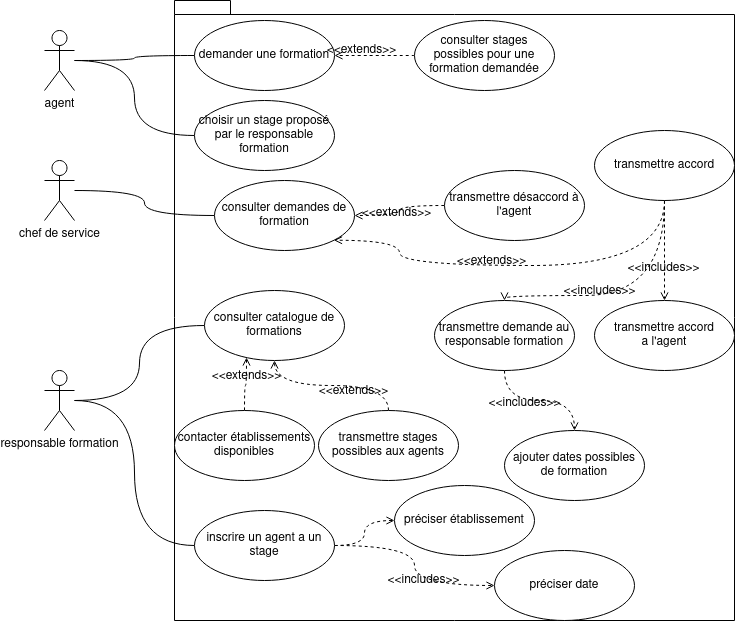

The diagram above was exported from draw.io. Its source (the exported page's mxGraphModel, read from the mxfile embedded in the PNG):
<mxGraphModel dx="1422" dy="770" grid="1" gridSize="10" guides="1" tooltips="1" connect="1" arrows="1" fold="1" page="1" pageScale="1" pageWidth="827" pageHeight="1169" math="0" shadow="0">
  <root>
    <mxCell id="0" />
    <mxCell id="1" parent="0" />
    <mxCell id="YnRkq-gvoMP9GV2wDQPd-7" value="" style="shape=folder;fontStyle=1;spacingTop=10;tabWidth=40;tabHeight=14;tabPosition=left;html=1;" parent="1" vertex="1">
      <mxGeometry x="200" y="100" width="560" height="620" as="geometry" />
    </mxCell>
    <mxCell id="YnRkq-gvoMP9GV2wDQPd-11" style="edgeStyle=orthogonalEdgeStyle;rounded=0;orthogonalLoop=1;jettySize=auto;html=1;entryX=0;entryY=0.5;entryDx=0;entryDy=0;endArrow=none;endFill=0;curved=1;" parent="1" source="YnRkq-gvoMP9GV2wDQPd-8" target="YnRkq-gvoMP9GV2wDQPd-9" edge="1">
      <mxGeometry relative="1" as="geometry" />
    </mxCell>
    <mxCell id="YnRkq-gvoMP9GV2wDQPd-48" style="edgeStyle=orthogonalEdgeStyle;curved=1;rounded=0;orthogonalLoop=1;jettySize=auto;html=1;entryX=0;entryY=0.5;entryDx=0;entryDy=0;startArrow=none;startFill=0;endArrow=none;endFill=0;" parent="1" source="YnRkq-gvoMP9GV2wDQPd-8" target="YnRkq-gvoMP9GV2wDQPd-44" edge="1">
      <mxGeometry relative="1" as="geometry" />
    </mxCell>
    <mxCell id="YnRkq-gvoMP9GV2wDQPd-8" value="agent" style="shape=umlActor;verticalLabelPosition=bottom;labelBackgroundColor=#ffffff;verticalAlign=top;html=1;" parent="1" vertex="1">
      <mxGeometry x="70" y="130" width="30" height="60" as="geometry" />
    </mxCell>
    <mxCell id="YnRkq-gvoMP9GV2wDQPd-9" value="&lt;div&gt;demander une formation&lt;/div&gt;" style="ellipse;whiteSpace=wrap;html=1;" parent="1" vertex="1">
      <mxGeometry x="220" y="120" width="140" height="70" as="geometry" />
    </mxCell>
    <mxCell id="YnRkq-gvoMP9GV2wDQPd-24" style="edgeStyle=orthogonalEdgeStyle;curved=1;rounded=0;orthogonalLoop=1;jettySize=auto;html=1;startArrow=none;startFill=0;endArrow=none;endFill=0;" parent="1" source="YnRkq-gvoMP9GV2wDQPd-12" target="YnRkq-gvoMP9GV2wDQPd-15" edge="1">
      <mxGeometry relative="1" as="geometry" />
    </mxCell>
    <mxCell id="YnRkq-gvoMP9GV2wDQPd-12" value="chef de service" style="shape=umlActor;verticalLabelPosition=bottom;labelBackgroundColor=#ffffff;verticalAlign=top;html=1;" parent="1" vertex="1">
      <mxGeometry x="70" y="260" width="30" height="60" as="geometry" />
    </mxCell>
    <mxCell id="YnRkq-gvoMP9GV2wDQPd-35" style="edgeStyle=orthogonalEdgeStyle;curved=1;rounded=0;orthogonalLoop=1;jettySize=auto;html=1;entryX=0;entryY=0.5;entryDx=0;entryDy=0;startArrow=none;startFill=0;endArrow=none;endFill=0;" parent="1" source="YnRkq-gvoMP9GV2wDQPd-13" target="YnRkq-gvoMP9GV2wDQPd-34" edge="1">
      <mxGeometry relative="1" as="geometry" />
    </mxCell>
    <mxCell id="YnRkq-gvoMP9GV2wDQPd-50" style="edgeStyle=orthogonalEdgeStyle;curved=1;rounded=0;orthogonalLoop=1;jettySize=auto;html=1;entryX=0;entryY=0.5;entryDx=0;entryDy=0;startArrow=none;startFill=0;endArrow=none;endFill=0;" parent="1" source="YnRkq-gvoMP9GV2wDQPd-13" target="YnRkq-gvoMP9GV2wDQPd-49" edge="1">
      <mxGeometry relative="1" as="geometry" />
    </mxCell>
    <mxCell id="YnRkq-gvoMP9GV2wDQPd-13" value="responsable formation" style="shape=umlActor;verticalLabelPosition=bottom;labelBackgroundColor=#ffffff;verticalAlign=top;html=1;" parent="1" vertex="1">
      <mxGeometry x="70" y="470" width="30" height="60" as="geometry" />
    </mxCell>
    <mxCell id="YnRkq-gvoMP9GV2wDQPd-15" value="consulter demandes de formation" style="ellipse;whiteSpace=wrap;html=1;" parent="1" vertex="1">
      <mxGeometry x="240" y="280" width="140" height="70" as="geometry" />
    </mxCell>
    <mxCell id="YnRkq-gvoMP9GV2wDQPd-18" style="edgeStyle=orthogonalEdgeStyle;curved=1;rounded=0;orthogonalLoop=1;jettySize=auto;html=1;entryX=1;entryY=0.5;entryDx=0;entryDy=0;endArrow=open;endFill=0;dashed=1;" parent="1" source="YnRkq-gvoMP9GV2wDQPd-16" target="YnRkq-gvoMP9GV2wDQPd-15" edge="1">
      <mxGeometry relative="1" as="geometry" />
    </mxCell>
    <mxCell id="YnRkq-gvoMP9GV2wDQPd-21" value="&amp;lt;&amp;lt;extends&amp;gt;&amp;gt;" style="text;html=1;align=center;verticalAlign=middle;resizable=0;points=[];" parent="YnRkq-gvoMP9GV2wDQPd-18" vertex="1" connectable="0">
      <mxGeometry x="0.1714" y="-3" relative="1" as="geometry">
        <mxPoint as="offset" />
      </mxGeometry>
    </mxCell>
    <mxCell id="YnRkq-gvoMP9GV2wDQPd-16" value="transmettre désaccord à l'agent" style="ellipse;whiteSpace=wrap;html=1;" parent="1" vertex="1">
      <mxGeometry x="470" y="270" width="140" height="70" as="geometry" />
    </mxCell>
    <mxCell id="YnRkq-gvoMP9GV2wDQPd-19" style="edgeStyle=orthogonalEdgeStyle;curved=1;rounded=0;orthogonalLoop=1;jettySize=auto;html=1;entryX=1;entryY=1;entryDx=0;entryDy=0;endArrow=open;endFill=0;dashed=1;" parent="1" source="YnRkq-gvoMP9GV2wDQPd-17" target="YnRkq-gvoMP9GV2wDQPd-15" edge="1">
      <mxGeometry relative="1" as="geometry">
        <Array as="points">
          <mxPoint x="425" y="365" />
          <mxPoint x="425" y="340" />
        </Array>
      </mxGeometry>
    </mxCell>
    <mxCell id="YnRkq-gvoMP9GV2wDQPd-20" value="&amp;lt;&amp;lt;extends&amp;gt;&amp;gt;" style="text;html=1;align=center;verticalAlign=middle;resizable=0;points=[];" parent="YnRkq-gvoMP9GV2wDQPd-19" vertex="1" connectable="0">
      <mxGeometry x="0.1827" y="6" relative="1" as="geometry">
        <mxPoint x="10.06" y="-11" as="offset" />
      </mxGeometry>
    </mxCell>
    <mxCell id="YnRkq-gvoMP9GV2wDQPd-26" style="edgeStyle=orthogonalEdgeStyle;curved=1;rounded=0;orthogonalLoop=1;jettySize=auto;html=1;entryX=0.5;entryY=0;entryDx=0;entryDy=0;startArrow=none;startFill=0;endArrow=open;endFill=0;dashed=1;" parent="1" source="YnRkq-gvoMP9GV2wDQPd-17" target="YnRkq-gvoMP9GV2wDQPd-25" edge="1">
      <mxGeometry relative="1" as="geometry" />
    </mxCell>
    <mxCell id="YnRkq-gvoMP9GV2wDQPd-29" value="&amp;lt;&amp;lt;includes&amp;gt;&amp;gt;" style="text;html=1;align=center;verticalAlign=middle;resizable=0;points=[];" parent="YnRkq-gvoMP9GV2wDQPd-26" vertex="1" connectable="0">
      <mxGeometry x="0.3333" y="-2" relative="1" as="geometry">
        <mxPoint as="offset" />
      </mxGeometry>
    </mxCell>
    <mxCell id="YnRkq-gvoMP9GV2wDQPd-28" style="edgeStyle=orthogonalEdgeStyle;curved=1;rounded=0;orthogonalLoop=1;jettySize=auto;html=1;entryX=0.5;entryY=0;entryDx=0;entryDy=0;startArrow=none;startFill=0;endArrow=open;endFill=0;dashed=1;" parent="1" source="YnRkq-gvoMP9GV2wDQPd-17" target="YnRkq-gvoMP9GV2wDQPd-27" edge="1">
      <mxGeometry relative="1" as="geometry">
        <Array as="points">
          <mxPoint x="530" y="395" />
          <mxPoint x="450" y="395" />
        </Array>
      </mxGeometry>
    </mxCell>
    <mxCell id="YnRkq-gvoMP9GV2wDQPd-30" value="&amp;lt;&amp;lt;includes&amp;gt;&amp;gt;" style="text;html=1;align=center;verticalAlign=middle;resizable=0;points=[];" parent="YnRkq-gvoMP9GV2wDQPd-28" vertex="1" connectable="0">
      <mxGeometry x="0.2154" y="1" relative="1" as="geometry">
        <mxPoint x="-3" y="-6" as="offset" />
      </mxGeometry>
    </mxCell>
    <mxCell id="YnRkq-gvoMP9GV2wDQPd-17" value="transmettre accord" style="ellipse;whiteSpace=wrap;html=1;" parent="1" vertex="1">
      <mxGeometry x="620" y="230" width="140" height="70" as="geometry" />
    </mxCell>
    <mxCell id="YnRkq-gvoMP9GV2wDQPd-25" value="transmettre accord&lt;br&gt;a l'agent" style="ellipse;whiteSpace=wrap;html=1;" parent="1" vertex="1">
      <mxGeometry x="620" y="400" width="140" height="70" as="geometry" />
    </mxCell>
    <mxCell id="YnRkq-gvoMP9GV2wDQPd-32" style="edgeStyle=orthogonalEdgeStyle;curved=1;rounded=0;orthogonalLoop=1;jettySize=auto;html=1;entryX=0.5;entryY=0;entryDx=0;entryDy=0;dashed=1;startArrow=none;startFill=0;endArrow=open;endFill=0;" parent="1" source="YnRkq-gvoMP9GV2wDQPd-27" target="YnRkq-gvoMP9GV2wDQPd-31" edge="1">
      <mxGeometry relative="1" as="geometry" />
    </mxCell>
    <mxCell id="YnRkq-gvoMP9GV2wDQPd-33" value="&amp;lt;&amp;lt;includes&amp;gt;&amp;gt;" style="text;html=1;align=center;verticalAlign=middle;resizable=0;points=[];" parent="YnRkq-gvoMP9GV2wDQPd-32" vertex="1" connectable="0">
      <mxGeometry x="-0.2444" y="-2" relative="1" as="geometry">
        <mxPoint as="offset" />
      </mxGeometry>
    </mxCell>
    <mxCell id="YnRkq-gvoMP9GV2wDQPd-27" value="transmettre demande au responsable formation" style="ellipse;whiteSpace=wrap;html=1;" parent="1" vertex="1">
      <mxGeometry x="460" y="400" width="140" height="70" as="geometry" />
    </mxCell>
    <mxCell id="YnRkq-gvoMP9GV2wDQPd-31" value="ajouter dates possibles de formation" style="ellipse;whiteSpace=wrap;html=1;" parent="1" vertex="1">
      <mxGeometry x="530" y="530" width="140" height="70" as="geometry" />
    </mxCell>
    <mxCell id="YnRkq-gvoMP9GV2wDQPd-34" value="consulter catalogue de formations" style="ellipse;whiteSpace=wrap;html=1;" parent="1" vertex="1">
      <mxGeometry x="230" y="390" width="140" height="70" as="geometry" />
    </mxCell>
    <mxCell id="YnRkq-gvoMP9GV2wDQPd-37" style="edgeStyle=orthogonalEdgeStyle;curved=1;rounded=0;orthogonalLoop=1;jettySize=auto;html=1;entryX=1;entryY=0.5;entryDx=0;entryDy=0;startArrow=none;startFill=0;endArrow=open;endFill=0;dashed=1;" parent="1" source="YnRkq-gvoMP9GV2wDQPd-36" target="YnRkq-gvoMP9GV2wDQPd-9" edge="1">
      <mxGeometry relative="1" as="geometry" />
    </mxCell>
    <mxCell id="YnRkq-gvoMP9GV2wDQPd-38" value="&amp;lt;&amp;lt;extends&amp;gt;&amp;gt;" style="text;html=1;align=center;verticalAlign=middle;resizable=0;points=[];" parent="YnRkq-gvoMP9GV2wDQPd-37" vertex="1" connectable="0">
      <mxGeometry x="0.36" y="-6" relative="1" as="geometry">
        <mxPoint as="offset" />
      </mxGeometry>
    </mxCell>
    <mxCell id="YnRkq-gvoMP9GV2wDQPd-36" value="consulter stages possibles pour une formation demandée" style="ellipse;whiteSpace=wrap;html=1;" parent="1" vertex="1">
      <mxGeometry x="440" y="120" width="140" height="70" as="geometry" />
    </mxCell>
    <mxCell id="YnRkq-gvoMP9GV2wDQPd-42" style="edgeStyle=orthogonalEdgeStyle;curved=1;rounded=0;orthogonalLoop=1;jettySize=auto;html=1;dashed=1;startArrow=none;startFill=0;endArrow=open;endFill=0;" parent="1" source="YnRkq-gvoMP9GV2wDQPd-40" target="YnRkq-gvoMP9GV2wDQPd-34" edge="1">
      <mxGeometry relative="1" as="geometry" />
    </mxCell>
    <mxCell id="YnRkq-gvoMP9GV2wDQPd-43" value="&amp;lt;&amp;lt;extends&amp;gt;&amp;gt;" style="text;html=1;align=center;verticalAlign=middle;resizable=0;points=[];" parent="YnRkq-gvoMP9GV2wDQPd-42" vertex="1" connectable="0">
      <mxGeometry x="-0.2619" y="5" relative="1" as="geometry">
        <mxPoint as="offset" />
      </mxGeometry>
    </mxCell>
    <mxCell id="YnRkq-gvoMP9GV2wDQPd-40" value="transmettre stages possibles aux agents" style="ellipse;whiteSpace=wrap;html=1;" parent="1" vertex="1">
      <mxGeometry x="344" y="510" width="140" height="70" as="geometry" />
    </mxCell>
    <mxCell id="YnRkq-gvoMP9GV2wDQPd-44" value="choisir un stage proposé par le responsable formation" style="ellipse;whiteSpace=wrap;html=1;" parent="1" vertex="1">
      <mxGeometry x="220" y="200" width="140" height="70" as="geometry" />
    </mxCell>
    <mxCell id="YnRkq-gvoMP9GV2wDQPd-46" style="edgeStyle=orthogonalEdgeStyle;curved=1;rounded=0;orthogonalLoop=1;jettySize=auto;html=1;entryX=0.3;entryY=0.957;entryDx=0;entryDy=0;entryPerimeter=0;dashed=1;startArrow=none;startFill=0;endArrow=open;endFill=0;" parent="1" source="YnRkq-gvoMP9GV2wDQPd-45" target="YnRkq-gvoMP9GV2wDQPd-34" edge="1">
      <mxGeometry relative="1" as="geometry" />
    </mxCell>
    <mxCell id="YnRkq-gvoMP9GV2wDQPd-47" value="&amp;lt;&amp;lt;extends&amp;gt;&amp;gt;" style="text;html=1;align=center;verticalAlign=middle;resizable=0;points=[];" parent="YnRkq-gvoMP9GV2wDQPd-46" vertex="1" connectable="0">
      <mxGeometry x="0.3332" y="1" relative="1" as="geometry">
        <mxPoint as="offset" />
      </mxGeometry>
    </mxCell>
    <mxCell id="YnRkq-gvoMP9GV2wDQPd-45" value="contacter établissements disponibles" style="ellipse;whiteSpace=wrap;html=1;" parent="1" vertex="1">
      <mxGeometry x="200" y="510" width="140" height="70" as="geometry" />
    </mxCell>
    <mxCell id="YnRkq-gvoMP9GV2wDQPd-53" style="edgeStyle=orthogonalEdgeStyle;curved=1;rounded=0;orthogonalLoop=1;jettySize=auto;html=1;entryX=0;entryY=0.5;entryDx=0;entryDy=0;startArrow=none;startFill=0;endArrow=open;endFill=0;dashed=1;" parent="1" source="YnRkq-gvoMP9GV2wDQPd-49" target="YnRkq-gvoMP9GV2wDQPd-51" edge="1">
      <mxGeometry relative="1" as="geometry" />
    </mxCell>
    <mxCell id="YnRkq-gvoMP9GV2wDQPd-54" style="edgeStyle=orthogonalEdgeStyle;curved=1;rounded=0;orthogonalLoop=1;jettySize=auto;html=1;entryX=0;entryY=0.5;entryDx=0;entryDy=0;startArrow=none;startFill=0;endArrow=open;endFill=0;dashed=1;" parent="1" source="YnRkq-gvoMP9GV2wDQPd-49" target="YnRkq-gvoMP9GV2wDQPd-52" edge="1">
      <mxGeometry relative="1" as="geometry" />
    </mxCell>
    <mxCell id="YnRkq-gvoMP9GV2wDQPd-55" value="&amp;lt;&amp;lt;includes&amp;gt;&amp;gt;" style="text;html=1;align=center;verticalAlign=middle;resizable=0;points=[];" parent="YnRkq-gvoMP9GV2wDQPd-54" vertex="1" connectable="0">
      <mxGeometry x="0.28" y="6" relative="1" as="geometry">
        <mxPoint as="offset" />
      </mxGeometry>
    </mxCell>
    <mxCell id="YnRkq-gvoMP9GV2wDQPd-49" value="inscrire un agent a un stage" style="ellipse;whiteSpace=wrap;html=1;" parent="1" vertex="1">
      <mxGeometry x="220" y="610" width="140" height="70" as="geometry" />
    </mxCell>
    <mxCell id="YnRkq-gvoMP9GV2wDQPd-51" value="préciser établissement" style="ellipse;whiteSpace=wrap;html=1;" parent="1" vertex="1">
      <mxGeometry x="420" y="585" width="140" height="70" as="geometry" />
    </mxCell>
    <mxCell id="YnRkq-gvoMP9GV2wDQPd-52" value="préciser date" style="ellipse;whiteSpace=wrap;html=1;" parent="1" vertex="1">
      <mxGeometry x="520" y="650" width="140" height="70" as="geometry" />
    </mxCell>
  </root>
</mxGraphModel>